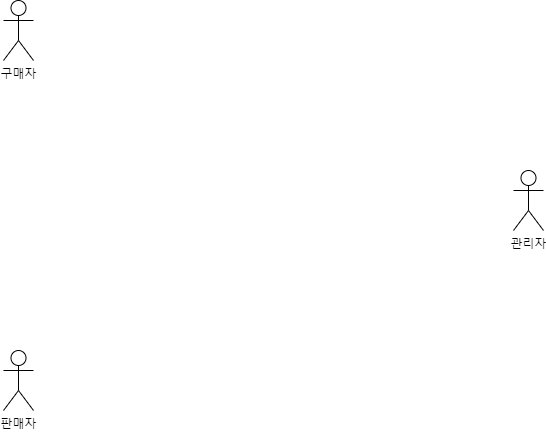

The diagram above was exported from draw.io. Its source (the exported page's mxGraphModel, read from the mxfile embedded in the PNG):
<mxGraphModel dx="521" dy="539" grid="1" gridSize="10" guides="1" tooltips="1" connect="1" arrows="1" fold="1" page="1" pageScale="1" pageWidth="827" pageHeight="1169" math="0" shadow="0">
  <root>
    <mxCell id="0" />
    <mxCell id="1" parent="0" />
    <mxCell id="u6F0ySYKX6jwhcrZ9G6m-1" value="구매자" style="shape=umlActor;verticalLabelPosition=bottom;verticalAlign=top;html=1;outlineConnect=0;" parent="1" vertex="1">
      <mxGeometry x="140" y="150" width="30" height="60" as="geometry" />
    </mxCell>
    <mxCell id="u6F0ySYKX6jwhcrZ9G6m-4" value="판매자" style="shape=umlActor;verticalLabelPosition=bottom;verticalAlign=top;html=1;outlineConnect=0;" parent="1" vertex="1">
      <mxGeometry x="140" y="500" width="30" height="60" as="geometry" />
    </mxCell>
    <mxCell id="u6F0ySYKX6jwhcrZ9G6m-5" value="관리자" style="shape=umlActor;verticalLabelPosition=bottom;verticalAlign=top;html=1;outlineConnect=0;" parent="1" vertex="1">
      <mxGeometry x="650" y="320" width="30" height="60" as="geometry" />
    </mxCell>
  </root>
</mxGraphModel>